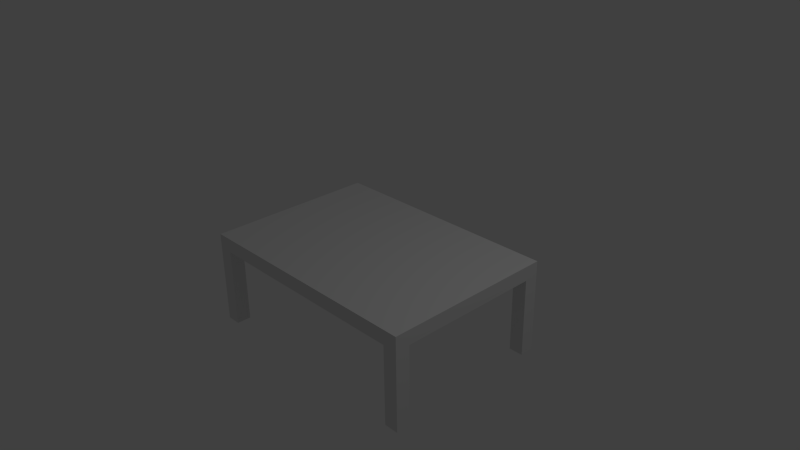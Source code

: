 # Source: table.blend  (saved by Blender 2.76.0; exported with 4.5.12 LTS)
import bpy
from mathutils import Matrix  # noqa: F401  (used for matrix-valued properties, if any)

bpy.ops.wm.read_factory_settings(use_empty=True)
scene = bpy.context.scene
scene.name = 'Scene'

# ---- collections
col_collection_1 = bpy.data.collections.new('Collection 1'); scene.collection.children.link(col_collection_1)

# ---- materials (node trees are filled in below, after node groups)
mat_material = bpy.data.materials.new('Material')
mat_material.alpha_threshold = 0.0
mat_material.use_transparent_shadow = False
mat_material.roughness = 0.5
mat_material.line_color = (0.0, 0.0, 0.0, 1.0)

# ---- material node trees

# ---- world
world_world = bpy.data.worlds.new('World'); scene.world = world_world
world_world.color = (0.05088, 0.05088, 0.05088)
world_world.use_sun_shadow = False
world_world.sun_shadow_jitter_overblur = 0.0
world_world.cycles.sampling_method = 'MANUAL'
world_world.cycles.sample_map_resolution = 256

# ---- cameras
cam_camera = bpy.data.cameras.new('Camera')
cam_camera.clip_end = 100.0
cam_camera.lens = 35.0
cam_camera.sensor_width = 32.0
cam_camera.sensor_height = 18.0
cam_camera.ortho_scale = 7.314
cam_camera.dof.focus_distance = 0.0
cam_camera.dof.aperture_fstop = 128.0

# ---- lights
light_lamp = bpy.data.lights.new('Lamp', 'POINT')
light_lamp.transmission_factor = 0.0
light_lamp.cutoff_distance = 30.0
light_lamp.energy = 100.0
light_lamp.shadow_buffer_clip_start = 1.001
light_lamp.shadow_soft_size = 0.1
light_lamp.shadow_maximum_resolution = 0.006
light_lamp.use_absolute_resolution = True
light_lamp.cycles.use_multiple_importance_sampling = False

# ---- meshes
me_cube = bpy.data.meshes.new('Cube')
me_cube.from_pydata([(1.0, 1.0, -1.0), (1.0, -1.0, -1.0), (-1.0, -1.0, -1.0), (-1.0, 1.0, -1.0), (1.0, 1.0, 1.0), (1.0, -1.0, 1.0), (-1.0, -1.0, 1.0), (-1.0, 1.0, 1.0), (-1.0, -1.0, 1.0), (-1.0, -1.0, 1.0), (-1.0, -1.0, -1.0), (-1.0, 1.0, -1.0), (-1.0, 1.0, 1.0), (-1.0, 1.0, 1.0), (-1.0, -1.0, 1.0), (-1.0, 1.0, 1.0), (-1.133, 1.0, 1.0), (-1.133, -1.0, 1.0), (-1.133, 1.0, -1.0), (-1.133, -1.0, -1.0), (-1.0, -1.0, -1.0), (-1.0, 1.0, -1.0), (-1.0, -1.2, 1.0), (-1.0, -1.2, 1.0), (-1.0, -1.0, 1.0), (-1.0, 1.0, 1.0), (1.133, -1.0, 1.0), (1.133, 1.0, 1.0), (1.133, -1.0, -1.0), (1.133, 1.0, -1.0), (-1.0, -1.0, -1.0), (-1.0, 1.0, -1.0), (-1.0, -1.2, 1.0), (1.0, -1.2, 1.0), (-1.0, -1.0, 1.0), (-1.0, 1.0, 1.0), (-1.133, -1.0, 1.0), (-1.133, 1.0, 1.0), (-1.133, -1.0, 1.0), (-1.133, 1.0, 1.0), (-1.133, -1.0, -1.0), (-1.133, 1.0, -1.0), (-1.0, -1.2, -1.0), (1.0, -1.2, -1.0), (-1.133, -1.0, 1.0), (-1.133, 1.0, 1.0), (1.0, 1.2, -1.0), (-1.0, 1.2, -1.0), (1.0, 1.2, 1.0), (-1.0, 1.2, 1.0), (-1.0, 1.2, -1.0), (-1.0, 1.2, 1.0), (-1.0, 1.2, 1.0), (-1.0, 1.2, 1.0), (-1.133, 1.2, 1.0), (-1.133, 1.2, -1.0), (-1.0, 1.2, -1.0), (-1.0, 1.2, 1.0), (-1.0, 1.2, 1.0), (-1.0, 1.2, 1.0), (1.133, 1.2, 1.0), (1.133, 1.2, -1.0), (-1.0, 1.2, -1.0), (-1.0, 1.2, 1.0), (-1.0, 1.2, 1.0), (-1.0, 1.2, 1.0), (-1.133, 1.2, 1.0), (-1.133, 1.2, 1.0), (-1.133, 1.2, -1.0), (-1.133, 1.2, 1.0), (-1.133, 1.2, 1.0), (-1.133, 1.2, 1.0), (-1.0, -1.2, -1.0), (-1.0, -1.2, 1.0), (-1.0, -1.2, -1.0), (-1.0, -1.2, 1.0), (-1.133, -1.2, 1.0), (-1.0, -1.2, 1.0), (-1.0, -1.2, 1.0), (-1.133, -1.2, -1.0), (-1.0, -1.2, -1.0), (-1.0, -1.2, 1.0), (-1.0, -1.2, -1.0), (1.133, -1.2, 1.0), (-1.0, -1.2, 1.0), (-1.0, -1.2, 1.0), (1.133, -1.2, -1.0), (-1.0, -1.2, 1.0), (-1.0, -1.2, -1.0), (-1.0, -1.2, 1.0), (-1.133, -1.2, 1.0), (-1.133, -1.2, 1.0), (-1.133, -1.2, -1.0), (-1.133, -1.2, 1.0), (1.133, -1.2, -12.0), (1.133, -1.0, -12.0), (-1.133, -1.2, -12.0), (-1.133, -1.0, -12.0), (-1.0, -1.0, -12.0), (-1.0, -1.2, -12.0), (1.133, 1.2, -12.0), (1.133, 1.0, -12.0), (1.0, -1.0, -12.0), (1.0, -1.2, -12.0), (-1.133, 1.0, -12.0), (-1.0, 1.0, -12.0), (1.0, 1.2, -12.0), (1.0, 1.0, -12.0), (-1.0, 1.2, -12.0), (-1.133, 1.2, -12.0)], [], [(0, 1, 2, 3), (4, 7, 6, 5), (14, 24, 81, 73), (17, 19, 79, 76), (18, 41, 68, 55), (13, 12, 51, 52), (38, 36, 90, 91), (9, 14, 73, 22), (6, 8, 23, 32), (11, 12, 51, 50), (27, 29, 61, 60), (28, 26, 83, 86), (11, 10, 20, 21), (20, 10, 72, 80), (62, 68, 109, 108), (16, 37, 66, 54), (21, 11, 50, 56), (44, 38, 91, 93), (21, 20, 30, 31), (2, 1, 43, 42), (24, 25, 35, 34), (14, 15, 25, 24), (36, 17, 76, 90), (34, 35, 45, 44), (35, 25, 59, 65), (10, 2, 42, 72), (24, 34, 89, 81), (5, 6, 32, 33), (31, 62, 108, 105), (25, 15, 53, 59), (34, 44, 93, 89), (8, 9, 22, 23), (39, 45, 71, 67), (19, 17, 16, 18), (16, 17, 36, 37), (37, 36, 38, 39), (4, 27, 60, 48), (19, 18, 41, 40), (7, 4, 48, 49), (0, 3, 47, 46), (39, 38, 44, 45), (26, 5, 33, 83), (31, 30, 40, 41), (29, 27, 26, 28), (31, 21, 56, 62), (1, 0, 29, 28), (4, 5, 26, 27), (52, 51, 57, 58), (48, 46, 47, 49), (50, 51, 57, 56), (53, 52, 58, 59), (56, 57, 63, 62), (59, 58, 64, 65), (64, 63, 69, 70), (62, 63, 69, 68), (65, 64, 70, 71), (58, 57, 63, 64), (54, 55, 68, 69), (54, 66, 70, 69), (66, 67, 71, 70), (46, 48, 60, 61), (37, 39, 67, 66), (3, 7, 49, 47), (15, 13, 52, 53), (30, 88, 99, 98), (16, 18, 55, 54), (45, 35, 65, 71), (33, 43, 86, 83), (43, 33, 32, 42), (32, 23, 77, 75), (42, 32, 75, 74), (23, 22, 78, 77), (72, 42, 74, 80), (77, 78, 87, 85), (74, 75, 84, 82), (80, 74, 82, 88), (78, 81, 89, 87), (22, 73, 81, 78), (84, 85, 90, 76), (85, 87, 91, 90), (82, 84, 76, 79), (88, 82, 79, 92), (75, 77, 85, 84), (87, 89, 93, 91), (30, 20, 80, 88), (68, 41, 104, 109), (19, 40, 92, 79), (97, 98, 99, 96), (101, 107, 106, 100), (104, 105, 108, 109), (102, 95, 94, 103), (41, 31, 105, 104), (1, 28, 95, 102), (43, 1, 102, 103), (28, 86, 94, 95), (0, 46, 106, 107), (88, 92, 96, 99), (29, 0, 107, 101), (40, 30, 98, 97), (46, 61, 100, 106), (61, 29, 101, 100), (86, 43, 103, 94), (92, 40, 97, 96)])
me_cube.materials.append(mat_material)
me_cube.use_remesh_preserve_volume = False
me_cube.use_remesh_preserve_attributes = False
me_cube.use_mirror_vertex_groups = False
me_cube.update()

# ---- objects
ob_cube = bpy.data.objects.new('Cube', me_cube)
ob_lamp = bpy.data.objects.new('Lamp', light_lamp)
ob_camera = bpy.data.objects.new('Camera', cam_camera)

# ---- transforms, parenting, visibility, modifiers, constraints
ob_cube.location = (0.0, 0.0, 0.0)
ob_cube.scale = (1.5, 1.0, 0.1)
ob_cube.lock_rotations_4d = False
ob_cube.empty_display_type = 'ARROWS'
ob_cube.lineart.crease_threshold = 0.0
ob_lamp.location = (4.076, 1.005, 5.904)
ob_lamp.rotation_euler = (0.6503, 0.05522, 1.866)
ob_lamp.lock_rotations_4d = False
ob_lamp.empty_display_type = 'ARROWS'
ob_lamp.color = (0.0, 0.0, 0.0, 0.0)
ob_lamp.lineart.crease_threshold = 0.0
ob_camera.location = (7.481, -6.508, 5.344)
ob_camera.rotation_euler = (1.109, 0.01082, 0.8149)
ob_camera.lock_rotations_4d = False
ob_camera.empty_display_type = 'ARROWS'
ob_camera.color = (0.0, 0.0, 0.0, 0.0)
ob_camera.display_type = 'WIRE'
ob_camera.lineart.crease_threshold = 0.0

# ---- collection membership
col_collection_1.objects.link(ob_cube)
col_collection_1.objects.link(ob_lamp)
col_collection_1.objects.link(ob_camera)

# ---- scene / render settings (as saved in the file)
scene.camera = ob_camera
scene.frame_start = 1; scene.frame_end = 250; scene.frame_set(2)
scene.render.engine = 'BLENDER_EEVEE_NEXT'
scene.render.image_settings.file_format = 'JPEG'
scene.render.resolution_percentage = 50
scene.render.dither_intensity = 0.0
scene.cycles.use_denoising = False
scene.cycles.samples = 10
scene.cycles.sampling_pattern = 'TABULATED_SOBOL'
scene.cycles.light_sampling_threshold = 0.0
scene.cycles.use_adaptive_sampling = False
scene.cycles.use_light_tree = False
scene.cycles.blur_glossy = 0.0
scene.cycles.pixel_filter_type = 'GAUSSIAN'
scene.cycles.sample_clamp_indirect = 0.0
scene.view_settings.view_transform = 'Standard'
bpy.context.view_layer.update()
